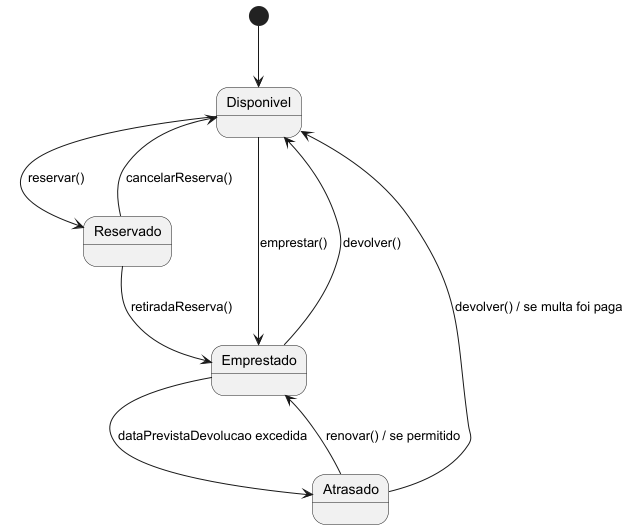

The diagram above was rendered by PlantUML. Its source (embedded in the PNG):
@startuml
[*] --> Disponivel
Disponivel --> Reservado : reservar()
Reservado --> Disponivel : cancelarReserva()
Disponivel --> Emprestado : emprestar()
Emprestado --> Disponivel : devolver()
Emprestado --> Atrasado : dataPrevistaDevolucao excedida
Atrasado --> Emprestado : renovar() / se permitido
Atrasado --> Disponivel : devolver() / se multa foi paga
Reservado --> Emprestado : retiradaReserva()
@enduml